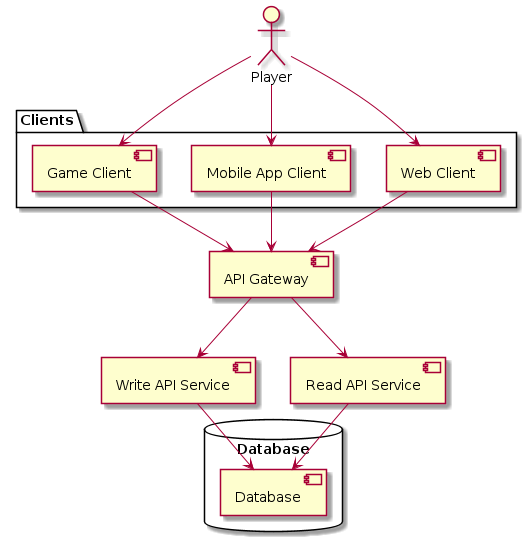

The diagram above was rendered by PlantUML. Its source (embedded in the PNG):
@startuml
actor Player
top to bottom direction

package "Clients" {
Player --> [Web Client]
Player --> [Mobile App Client]
Player --> [Game Client]
}

[Web Client] --> [API Gateway]
[Mobile App Client] --> [API Gateway]
[Game Client] --> [API Gateway]

[API Gateway] --> [Write API Service]
[API Gateway] --> [Read API Service]

database "Database" {
    [Read API Service] --> [Database]
    [Write API Service] --> [Database]
}
@enduml